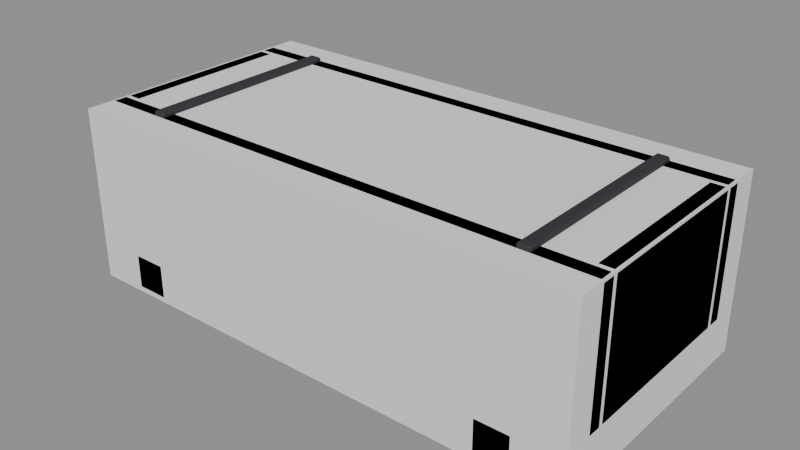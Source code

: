 # Source: Prop_Lab_HornbackTrough_Wood.blend  (saved by Blender 4.3.34; exported with 4.5.12 LTS)
import bpy
from mathutils import Matrix  # noqa: F401  (used for matrix-valued properties, if any)

bpy.ops.wm.read_factory_settings(use_empty=True)
scene = bpy.context.scene
scene.name = 'Scene'

# ---- materials (node trees are filled in below, after node groups)
mat_prop_lab_hornbacktrough_wood_m0 = bpy.data.materials.new('Prop_Lab_HornbackTrough_Wood_M0')
mat_prop_lab_hornbacktrough_wood_m0.diffuse_color = (0.259, 0.1275, 0.04778, 1.0)
mat_prop_lab_hornbacktrough_wood_m1 = bpy.data.materials.new('Prop_Lab_HornbackTrough_Wood_M1')
mat_prop_lab_hornbacktrough_wood_m1.diffuse_color = (0.03847, 0.03847, 0.04455, 1.0)
mat_prop_lab_hornbacktrough_wood_m2 = bpy.data.materials.new('Prop_Lab_HornbackTrough_Wood_M2')
mat_prop_lab_hornbacktrough_wood_m2.diffuse_color = (0.04455, 0.2047, 0.3993, 1.0)

# ---- material node trees
mat_prop_lab_hornbacktrough_wood_m0.use_nodes = True; mat_prop_lab_hornbacktrough_wood_m0.node_tree.nodes.clear()
_N = mat_prop_lab_hornbacktrough_wood_m0.node_tree.nodes; _L = mat_prop_lab_hornbacktrough_wood_m0.node_tree.links
n0 = _N.new('ShaderNodeBsdfPrincipled'); n0.name = 'Principled BSDF'; n0.location = (10, 300)
n0.inputs[0].default_value = (0.259, 0.1275, 0.04778, 1.0)
n0.inputs[2].default_value = 0.9
n1 = _N.new('ShaderNodeOutputMaterial'); n1.name = 'Material Output'; n1.location = (300, 300)
_L.new(n0.outputs[0], n1.inputs[0])
n1.is_active_output = True
mat_prop_lab_hornbacktrough_wood_m1.use_nodes = True; mat_prop_lab_hornbacktrough_wood_m1.node_tree.nodes.clear()
_N = mat_prop_lab_hornbacktrough_wood_m1.node_tree.nodes; _L = mat_prop_lab_hornbacktrough_wood_m1.node_tree.links
n0 = _N.new('ShaderNodeBsdfPrincipled'); n0.name = 'Principled BSDF'; n0.location = (10, 300)
n0.inputs[0].default_value = (0.03847, 0.03847, 0.04455, 1.0)
n0.inputs[1].default_value = 0.3
n0.inputs[2].default_value = 0.8
n1 = _N.new('ShaderNodeOutputMaterial'); n1.name = 'Material Output'; n1.location = (300, 300)
_L.new(n0.outputs[0], n1.inputs[0])
n1.is_active_output = True
mat_prop_lab_hornbacktrough_wood_m2.use_nodes = True; mat_prop_lab_hornbacktrough_wood_m2.node_tree.nodes.clear()
_N = mat_prop_lab_hornbacktrough_wood_m2.node_tree.nodes; _L = mat_prop_lab_hornbacktrough_wood_m2.node_tree.links
n0 = _N.new('ShaderNodeBsdfPrincipled'); n0.name = 'Principled BSDF'; n0.location = (10, 300)
n0.inputs[0].default_value = (0.04455, 0.2047, 0.3993, 1.0)
n0.inputs[2].default_value = 0.1
n1 = _N.new('ShaderNodeOutputMaterial'); n1.name = 'Material Output'; n1.location = (300, 300)
_L.new(n0.outputs[0], n1.inputs[0])
n1.is_active_output = True

# ---- meshes
me_prop_lab_hornbacktrough_wood = bpy.data.meshes.new('Prop_Lab_HornbackTrough_Wood')
me_prop_lab_hornbacktrough_wood.from_pydata([(-0.544, -0.204, 0.1), (-0.544, -0.21, 0.106), (-0.55, -0.204, 0.106), (-0.544, -0.21, 0.144), (-0.544, -0.204, 0.15), (-0.55, -0.204, 0.144), (-0.544, 0.204, 0.1), (-0.55, 0.204, 0.106), (-0.544, 0.21, 0.106), (-0.544, 0.204, 0.15), (-0.544, 0.21, 0.144), (-0.55, 0.204, 0.144), (0.544, -0.204, 0.1), (0.55, -0.204, 0.106), (0.544, -0.21, 0.106), (0.544, -0.204, 0.15), (0.544, -0.21, 0.144), (0.55, -0.204, 0.144), (0.544, 0.204, 0.1), (0.544, 0.21, 0.106), (0.55, 0.204, 0.106), (0.544, 0.204, 0.15), (0.55, 0.204, 0.144), (0.544, 0.21, 0.144), (-0.5952, -0.2352, 0.1), (-0.5952, -0.24, 0.1048), (-0.6, -0.2352, 0.1048), (-0.5952, -0.24, 0.3952), (-0.5952, -0.2352, 0.4), (-0.6, -0.2352, 0.3952), (-0.5952, -0.2048, 0.1), (-0.6, -0.2048, 0.1048), (-0.5952, -0.2, 0.1048), (-0.5952, -0.2048, 0.4), (-0.5952, -0.2, 0.3952), (-0.6, -0.2048, 0.3952), (0.5952, -0.2352, 0.1), (0.6, -0.2352, 0.1048), (0.5952, -0.24, 0.1048), (0.5952, -0.2352, 0.4), (0.5952, -0.24, 0.3952), (0.6, -0.2352, 0.3952), (0.5952, -0.2048, 0.1), (0.5952, -0.2, 0.1048), (0.6, -0.2048, 0.1048), (0.5952, -0.2048, 0.4), (0.6, -0.2048, 0.3952), (0.5952, -0.2, 0.3952), (-0.5952, 0.2048, 0.1), (-0.5952, 0.2, 0.1048), (-0.6, 0.2048, 0.1048), (-0.5952, 0.2, 0.3952), (-0.5952, 0.2048, 0.4), (-0.6, 0.2048, 0.3952), (-0.5952, 0.2352, 0.1), (-0.6, 0.2352, 0.1048), (-0.5952, 0.24, 0.1048), (-0.5952, 0.2352, 0.4), (-0.5952, 0.24, 0.3952), (-0.6, 0.2352, 0.3952), (0.5952, 0.2048, 0.1), (0.6, 0.2048, 0.1048), (0.5952, 0.2, 0.1048), (0.5952, 0.2048, 0.4), (0.5952, 0.2, 0.3952), (0.6, 0.2048, 0.3952), (0.5952, 0.2352, 0.1), (0.5952, 0.24, 0.1048), (0.6, 0.2352, 0.1048), (0.5952, 0.2352, 0.4), (0.6, 0.2352, 0.3952), (0.5952, 0.24, 0.3952), (0.5648, -0.1952, 0.1), (0.5648, -0.2, 0.1048), (0.56, -0.1952, 0.1048), (0.5648, -0.2, 0.3952), (0.5648, -0.1952, 0.4), (0.56, -0.1952, 0.3952), (0.5648, 0.1952, 0.1), (0.56, 0.1952, 0.1048), (0.5648, 0.2, 0.1048), (0.5648, 0.1952, 0.4), (0.5648, 0.2, 0.3952), (0.56, 0.1952, 0.3952), (0.5952, -0.1952, 0.1), (0.6, -0.1952, 0.1048), (0.5952, -0.2, 0.1048), (0.5952, -0.1952, 0.4), (0.5952, -0.2, 0.3952), (0.6, -0.1952, 0.3952), (0.5952, 0.1952, 0.1), (0.5952, 0.2, 0.1048), (0.6, 0.1952, 0.1048), (0.5952, 0.1952, 0.4), (0.6, 0.1952, 0.3952), (0.5952, 0.2, 0.3952), (-0.5952, -0.1952, 0.1), (-0.5952, -0.2, 0.1048), (-0.6, -0.1952, 0.1048), (-0.5952, -0.2, 0.3952), (-0.5952, -0.1952, 0.4), (-0.6, -0.1952, 0.3952), (-0.5952, 0.1952, 0.1), (-0.6, 0.1952, 0.1048), (-0.5952, 0.2, 0.1048), (-0.5952, 0.1952, 0.4), (-0.5952, 0.2, 0.3952), (-0.6, 0.1952, 0.3952), (-0.5648, -0.1952, 0.1), (-0.56, -0.1952, 0.1048), (-0.5648, -0.2, 0.1048), (-0.5648, -0.1952, 0.4), (-0.5648, -0.2, 0.3952), (-0.56, -0.1952, 0.3952), (-0.5648, 0.1952, 0.1), (-0.5648, 0.2, 0.1048), (-0.56, 0.1952, 0.1048), (-0.5648, 0.1952, 0.4), (-0.56, 0.1952, 0.3952), (-0.5648, 0.2, 0.3952), (-0.488, -0.288, 0.0), (-0.488, -0.3, 0.012), (-0.5, -0.288, 0.012), (-0.488, -0.3, 0.088), (-0.488, -0.288, 0.1), (-0.5, -0.288, 0.088), (-0.488, 0.288, 0.0), (-0.5, 0.288, 0.012), (-0.488, 0.3, 0.012), (-0.488, 0.288, 0.1), (-0.488, 0.3, 0.088), (-0.5, 0.288, 0.088), (-0.412, -0.288, 0.0), (-0.4, -0.288, 0.012), (-0.412, -0.3, 0.012), (-0.412, -0.288, 0.1), (-0.412, -0.3, 0.088), (-0.4, -0.288, 0.088), (-0.412, 0.288, 0.0), (-0.412, 0.3, 0.012), (-0.4, 0.288, 0.012), (-0.412, 0.288, 0.1), (-0.4, 0.288, 0.088), (-0.412, 0.3, 0.088), (-0.4614, -0.2314, 0.09), (-0.4614, -0.235, 0.0936), (-0.465, -0.2314, 0.0936), (-0.4614, -0.235, 0.4064), (-0.4614, -0.2314, 0.41), (-0.465, -0.2314, 0.4064), (-0.4614, 0.2314, 0.09), (-0.465, 0.2314, 0.0936), (-0.4614, 0.235, 0.0936), (-0.4614, 0.2314, 0.41), (-0.4614, 0.235, 0.4064), (-0.465, 0.2314, 0.4064), (-0.4386, -0.2314, 0.09), (-0.435, -0.2314, 0.0936), (-0.4386, -0.235, 0.0936), (-0.4386, -0.2314, 0.41), (-0.4386, -0.235, 0.4064), (-0.435, -0.2314, 0.4064), (-0.4386, 0.2314, 0.09), (-0.4386, 0.235, 0.0936), (-0.435, 0.2314, 0.0936), (-0.4386, 0.2314, 0.41), (-0.435, 0.2314, 0.4064), (-0.4386, 0.235, 0.4064), (0.412, -0.288, 0.0), (0.412, -0.3, 0.012), (0.4, -0.288, 0.012), (0.412, -0.3, 0.088), (0.412, -0.288, 0.1), (0.4, -0.288, 0.088), (0.412, 0.288, 0.0), (0.4, 0.288, 0.012), (0.412, 0.3, 0.012), (0.412, 0.288, 0.1), (0.412, 0.3, 0.088), (0.4, 0.288, 0.088), (0.488, -0.288, 0.0), (0.5, -0.288, 0.012), (0.488, -0.3, 0.012), (0.488, -0.288, 0.1), (0.488, -0.3, 0.088), (0.5, -0.288, 0.088), (0.488, 0.288, 0.0), (0.488, 0.3, 0.012), (0.5, 0.288, 0.012), (0.488, 0.288, 0.1), (0.5, 0.288, 0.088), (0.488, 0.3, 0.088), (0.4386, -0.2314, 0.09), (0.4386, -0.235, 0.0936), (0.435, -0.2314, 0.0936), (0.4386, -0.235, 0.4064), (0.4386, -0.2314, 0.41), (0.435, -0.2314, 0.4064), (0.4386, 0.2314, 0.09), (0.435, 0.2314, 0.0936), (0.4386, 0.235, 0.0936), (0.4386, 0.2314, 0.41), (0.4386, 0.235, 0.4064), (0.435, 0.2314, 0.4064), (0.4614, -0.2314, 0.09), (0.465, -0.2314, 0.0936), (0.4614, -0.235, 0.0936), (0.4614, -0.2314, 0.41), (0.4614, -0.235, 0.4064), (0.465, -0.2314, 0.4064), (0.4614, 0.2314, 0.09), (0.4614, 0.235, 0.0936), (0.465, 0.2314, 0.0936), (0.4614, 0.2314, 0.41), (0.465, 0.2314, 0.4064), (0.4614, 0.235, 0.4064)], [], [(14, 16, 3, 1), (20, 22, 17, 13), (21, 9, 4, 15), (2, 5, 11, 7), (8, 10, 23, 19), (0, 1, 2), (3, 4, 5), (6, 7, 8), (9, 10, 11), (12, 13, 14), (15, 16, 17), (18, 19, 20), (21, 22, 23), (6, 0, 2, 7), (1, 3, 5, 2), (4, 9, 11, 5), (10, 8, 7, 11), (18, 6, 8, 19), (9, 21, 23, 10), (22, 20, 19, 23), (12, 18, 20, 13), (21, 15, 17, 22), (16, 14, 13, 17), (0, 12, 14, 1), (15, 4, 3, 16), (6, 18, 12, 0), (38, 40, 27, 25), (44, 46, 41, 37), (45, 33, 28, 39), (26, 29, 35, 31), (32, 34, 47, 43), (24, 25, 26), (27, 28, 29), (30, 31, 32), (33, 34, 35), (36, 37, 38), (39, 40, 41), (42, 43, 44), (45, 46, 47), (30, 24, 26, 31), (25, 27, 29, 26), (28, 33, 35, 29), (34, 32, 31, 35), (42, 30, 32, 43), (33, 45, 47, 34), (46, 44, 43, 47), (36, 42, 44, 37), (45, 39, 41, 46), (40, 38, 37, 41), (24, 36, 38, 25), (39, 28, 27, 40), (30, 42, 36, 24), (62, 64, 51, 49), (68, 70, 65, 61), (69, 57, 52, 63), (50, 53, 59, 55), (56, 58, 71, 67), (48, 49, 50), (51, 52, 53), (54, 55, 56), (57, 58, 59), (60, 61, 62), (63, 64, 65), (66, 67, 68), (69, 70, 71), (54, 48, 50, 55), (49, 51, 53, 50), (52, 57, 59, 53), (58, 56, 55, 59), (66, 54, 56, 67), (57, 69, 71, 58), (70, 68, 67, 71), (60, 66, 68, 61), (69, 63, 65, 70), (64, 62, 61, 65), (48, 60, 62, 49), (63, 52, 51, 64), (54, 66, 60, 48), (86, 88, 75, 73), (92, 94, 89, 85), (93, 81, 76, 87), (74, 77, 83, 79), (80, 82, 95, 91), (72, 73, 74), (75, 76, 77), (78, 79, 80), (81, 82, 83), (84, 85, 86), (87, 88, 89), (90, 91, 92), (93, 94, 95), (78, 72, 74, 79), (73, 75, 77, 74), (76, 81, 83, 77), (82, 80, 79, 83), (90, 78, 80, 91), (81, 93, 95, 82), (94, 92, 91, 95), (84, 90, 92, 85), (93, 87, 89, 94), (88, 86, 85, 89), (72, 84, 86, 73), (87, 76, 75, 88), (78, 90, 84, 72), (110, 112, 99, 97), (116, 118, 113, 109), (117, 105, 100, 111), (98, 101, 107, 103), (104, 106, 119, 115), (96, 97, 98), (99, 100, 101), (102, 103, 104), (105, 106, 107), (108, 109, 110), (111, 112, 113), (114, 115, 116), (117, 118, 119), (102, 96, 98, 103), (97, 99, 101, 98), (100, 105, 107, 101), (106, 104, 103, 107), (114, 102, 104, 115), (105, 117, 119, 106), (118, 116, 115, 119), (108, 114, 116, 109), (117, 111, 113, 118), (112, 110, 109, 113), (96, 108, 110, 97), (111, 100, 99, 112), (102, 114, 108, 96), (134, 136, 123, 121), (140, 142, 137, 133), (141, 129, 124, 135), (122, 125, 131, 127), (128, 130, 143, 139), (120, 121, 122), (123, 124, 125), (126, 127, 128), (129, 130, 131), (132, 133, 134), (135, 136, 137), (138, 139, 140), (141, 142, 143), (126, 120, 122, 127), (121, 123, 125, 122), (124, 129, 131, 125), (130, 128, 127, 131), (138, 126, 128, 139), (129, 141, 143, 130), (142, 140, 139, 143), (132, 138, 140, 133), (141, 135, 137, 142), (136, 134, 133, 137), (120, 132, 134, 121), (135, 124, 123, 136), (126, 138, 132, 120), (158, 160, 147, 145), (164, 166, 161, 157), (165, 153, 148, 159), (146, 149, 155, 151), (152, 154, 167, 163), (144, 145, 146), (147, 148, 149), (150, 151, 152), (153, 154, 155), (156, 157, 158), (159, 160, 161), (162, 163, 164), (165, 166, 167), (150, 144, 146, 151), (145, 147, 149, 146), (148, 153, 155, 149), (154, 152, 151, 155), (162, 150, 152, 163), (153, 165, 167, 154), (166, 164, 163, 167), (156, 162, 164, 157), (165, 159, 161, 166), (160, 158, 157, 161), (144, 156, 158, 145), (159, 148, 147, 160), (150, 162, 156, 144), (182, 184, 171, 169), (188, 190, 185, 181), (189, 177, 172, 183), (170, 173, 179, 175), (176, 178, 191, 187), (168, 169, 170), (171, 172, 173), (174, 175, 176), (177, 178, 179), (180, 181, 182), (183, 184, 185), (186, 187, 188), (189, 190, 191), (174, 168, 170, 175), (169, 171, 173, 170), (172, 177, 179, 173), (178, 176, 175, 179), (186, 174, 176, 187), (177, 189, 191, 178), (190, 188, 187, 191), (180, 186, 188, 181), (189, 183, 185, 190), (184, 182, 181, 185), (168, 180, 182, 169), (183, 172, 171, 184), (174, 186, 180, 168), (206, 208, 195, 193), (212, 214, 209, 205), (213, 201, 196, 207), (194, 197, 203, 199), (200, 202, 215, 211), (192, 193, 194), (195, 196, 197), (198, 199, 200), (201, 202, 203), (204, 205, 206), (207, 208, 209), (210, 211, 212), (213, 214, 215), (198, 192, 194, 199), (193, 195, 197, 194), (196, 201, 203, 197), (202, 200, 199, 203), (210, 198, 200, 211), (201, 213, 215, 202), (214, 212, 211, 215), (204, 210, 212, 205), (213, 207, 209, 214), (208, 206, 205, 209), (192, 204, 206, 193), (207, 196, 195, 208), (198, 210, 204, 192)])
me_prop_lab_hornbacktrough_wood.polygons.foreach_set('material_index', [0, 0, 0, 0, 0, 0, 0, 0, 0, 0, 0, 0, 0, 0, 0, 0, 0, 0, 0, 0, 0, 0, 0, 0, 0, 0, 0, 0, 0, 0, 0, 0, 0, 0, 0, 0, 0, 0, 0, 0, 0, 0, 0, 0, 0, 0, 0, 0, 0, 0, 0, 0, 0, 0, 0, 0, 0, 0, 0, 0, 0, 0, 0, 0, 0, 0, 0, 0, 0, 0, 0, 0, 0, 0, 0, 0, 0, 0, 0, 0, 0, 0, 0, 0, 0, 0, 0, 0, 0, 0, 0, 0, 0, 0, 0, 0, 0, 0, 0, 0, 0, 0, 0, 0, 0, 0, 0, 0, 0, 0, 0, 0, 0, 0, 0, 0, 0, 0, 0, 0, 0, 0, 0, 0, 0, 0, 0, 0, 0, 0, 0, 0, 0, 0, 0, 0, 0, 0, 0, 0, 0, 0, 0, 0, 0, 0, 0, 0, 0, 0, 0, 0, 0, 0, 0, 0, 1, 1, 1, 1, 1, 1, 1, 1, 1, 1, 1, 1, 1, 1, 1, 1, 1, 1, 1, 1, 1, 1, 1, 1, 1, 1, 0, 0, 0, 0, 0, 0, 0, 0, 0, 0, 0, 0, 0, 0, 0, 0, 0, 0, 0, 0, 0, 0, 0, 0, 0, 0, 1, 1, 1, 1, 1, 1, 1, 1, 1, 1, 1, 1, 1, 1, 1, 1, 1, 1, 1, 1, 1, 1, 1, 1, 1, 1])
me_prop_lab_hornbacktrough_wood.materials.append(mat_prop_lab_hornbacktrough_wood_m0)
me_prop_lab_hornbacktrough_wood.materials.append(mat_prop_lab_hornbacktrough_wood_m1)
me_prop_lab_hornbacktrough_wood.update()
me_prop_lab_hornbacktrough_wood_water = bpy.data.meshes.new('Prop_Lab_HornbackTrough_Wood_Water')
me_prop_lab_hornbacktrough_wood_water.from_pydata([(-0.55, -0.2, -0.02), (-0.55, -0.2, 9.313e-09), (-0.55, 0.2, -0.02), (-0.55, 0.2, 9.313e-09), (0.55, -0.2, -0.02), (0.55, -0.2, 9.313e-09), (0.55, 0.2, -0.02), (0.55, 0.2, 9.313e-09)], [], [(0, 1, 3, 2), (2, 3, 7, 6), (6, 7, 5, 4), (4, 5, 1, 0), (2, 6, 4, 0), (7, 3, 1, 5)])
me_prop_lab_hornbacktrough_wood_water.materials.append(mat_prop_lab_hornbacktrough_wood_m2)
me_prop_lab_hornbacktrough_wood_water.update()
me_ucx_prop_lab_hornbacktrough_wood_00 = bpy.data.meshes.new('UCX_Prop_Lab_HornbackTrough_Wood_00')
me_ucx_prop_lab_hornbacktrough_wood_00.from_pydata([(-0.6, -0.3, 0.0), (-0.6, -0.3, 0.4), (-0.6, 0.3, 0.0), (-0.6, 0.3, 0.4), (0.6, -0.3, 0.0), (0.6, -0.3, 0.4), (0.6, 0.3, 0.0), (0.6, 0.3, 0.4)], [], [(0, 1, 3, 2), (2, 3, 7, 6), (6, 7, 5, 4), (4, 5, 1, 0), (2, 6, 4, 0), (7, 3, 1, 5)])
me_ucx_prop_lab_hornbacktrough_wood_00.update()

# ---- objects
ob_prop_lab_hornbacktrough_wood = bpy.data.objects.new('Prop_Lab_HornbackTrough_Wood', me_prop_lab_hornbacktrough_wood)
ob_prop_lab_hornbacktrough_wood_water = bpy.data.objects.new('Prop_Lab_HornbackTrough_Wood_Water', me_prop_lab_hornbacktrough_wood_water)
ob_socket_water = bpy.data.objects.new('SOCKET_Water', None)
ob_ucx_prop_lab_hornbacktrough_wood_00 = bpy.data.objects.new('UCX_Prop_Lab_HornbackTrough_Wood_00', me_ucx_prop_lab_hornbacktrough_wood_00)

# ---- transforms, parenting, visibility, modifiers, constraints
ob_prop_lab_hornbacktrough_wood.location = (0.0, 0.0, 0.0)
ob_prop_lab_hornbacktrough_wood_water.parent = ob_prop_lab_hornbacktrough_wood
ob_prop_lab_hornbacktrough_wood_water.location = (0.0, 0.0, 0.34)
ob_socket_water.parent = ob_prop_lab_hornbacktrough_wood_water
ob_socket_water.location = (0.0, 0.0, 0.0)
ob_socket_water.empty_display_type = 'ARROWS'
ob_socket_water.empty_display_size = 0.03
ob_ucx_prop_lab_hornbacktrough_wood_00.parent = ob_prop_lab_hornbacktrough_wood
ob_ucx_prop_lab_hornbacktrough_wood_00.location = (0.0, 0.0, 0.0)
ob_ucx_prop_lab_hornbacktrough_wood_00.display_type = 'WIRE'

# ---- collection membership
scene.collection.objects.link(ob_prop_lab_hornbacktrough_wood)
scene.collection.objects.link(ob_prop_lab_hornbacktrough_wood_water)
scene.collection.objects.link(ob_socket_water)
scene.collection.objects.link(ob_ucx_prop_lab_hornbacktrough_wood_00)

# ---- scene / render settings (as saved in the file)
scene.frame_start = 1; scene.frame_end = 250; scene.frame_set(1)
scene.render.engine = 'BLENDER_EEVEE_NEXT'
bpy.context.view_layer.update()

# ---- added for rendering (the .blend has no active camera and no usable light): camera, sun + grey world if the file has none
cam_auto = bpy.data.cameras.new('AutoCamera')
cam_auto.lens = 50.0
cam_auto.sensor_width = 36.0
cam_auto.clip_end = 1000.0
ob_auto_camera = bpy.data.objects.new('AutoCamera', cam_auto)
scene.collection.objects.link(ob_auto_camera)
ob_auto_camera.location = (1.29799, -1.55759, 1.24339)
ob_auto_camera.rotation_euler = (1.09748, -7.21219e-08, 0.694738)
scene.camera = ob_auto_camera
light_auto_sun = bpy.data.lights.new('AutoSun', 'SUN')
light_auto_sun.energy = 3.0
light_auto_sun.angle = 0.0523599
ob_auto_sun = bpy.data.objects.new('AutoSun', light_auto_sun)
scene.collection.objects.link(ob_auto_sun)
ob_auto_sun.rotation_euler = (0.872665, 0.174533, 0.523599)
if scene.world is None:
    world_auto = bpy.data.worlds.new('AutoWorld')
    world_auto.color = (0.3, 0.3, 0.3)
    scene.world = world_auto
bpy.context.view_layer.update()

